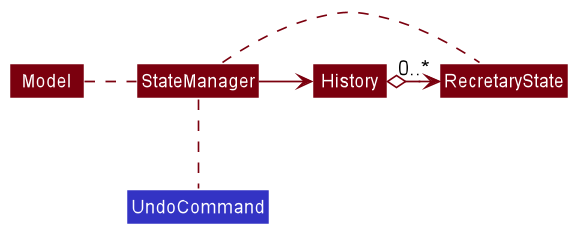

The diagram above was rendered by PlantUML. Its source (embedded in the PNG):
@startuml








skinparam BackgroundColor #FFFFFFF

skinparam Shadowing false

skinparam Class {
    FontColor #FFFFFF
    BorderThickness 1
    BorderColor #FFFFFF
    StereotypeFontColor #FFFFFF
    FontName Arial
}

skinparam Actor {
    BorderColor #000000
    Color #000000
    FontName Arial
}

skinparam Sequence {
    MessageAlign center
    BoxFontSize 15
    BoxPadding 0
    BoxFontColor #FFFFFF
    FontName Arial
}

skinparam Participant {
    FontColor #FFFFFFF
    Padding 20
}

skinparam MinClassWidth 50
skinparam ParticipantPadding 10
skinparam Shadowing false
skinparam DefaultTextAlignment center
skinparam packageStyle Rectangle

hide footbox
hide members
hide circle
skinparam arrowThickness 1.1
skinparam arrowColor #7B000E
skinparam classBackgroundColor #3333C4
skinparam classAttributeFontColor #FFFFFF

Class RecretaryState #7B000E {
}
Class History #7B000E {
}
Class StateManager #7B000E {
}
Class Model #7B000E

History o-right-> "0..*" RecretaryState
StateManager .left. Model
StateManager -right-> History
StateManager .right. RecretaryState
UndoCommand .up. StateManager
@enduml